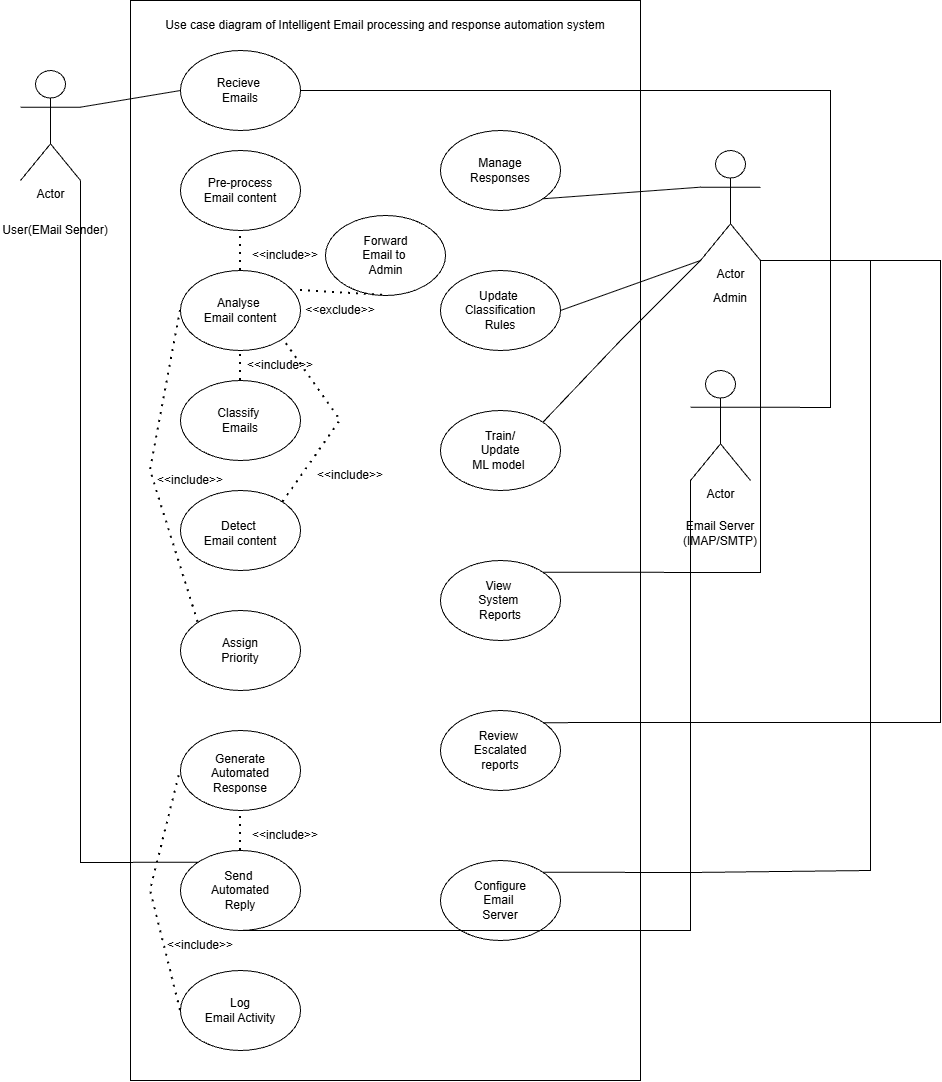

The diagram above was exported from draw.io. Its source (the exported page's mxGraphModel, read from the mxfile embedded in the PNG):
<mxGraphModel dx="925" dy="491" grid="1" gridSize="10" guides="1" tooltips="1" connect="1" arrows="1" fold="1" page="1" pageScale="1" pageWidth="827" pageHeight="1169" math="0" shadow="0">
  <root>
    <object label="" Admin="" id="0">
      <mxCell />
    </object>
    <mxCell id="1" parent="0" />
    <mxCell id="i_aoJ3qu3yTdZ8Dw9nvt-1" parent="1" style="shape=umlActor;verticalLabelPosition=bottom;verticalAlign=top;html=1;outlineConnect=0;" value="Actor" vertex="1">
      <mxGeometry height="110" width="60" x="70" y="70" as="geometry" />
    </mxCell>
    <mxCell id="_aDbWTbeJajiUvcRDpca-1" parent="1" style="rounded=0;whiteSpace=wrap;html=1;" value="" vertex="1">
      <mxGeometry height="1080" width="510" x="180" as="geometry" />
    </mxCell>
    <mxCell id="_aDbWTbeJajiUvcRDpca-2" parent="1" style="shape=umlActor;verticalLabelPosition=bottom;verticalAlign=top;html=1;outlineConnect=0;" value="Actor" vertex="1">
      <mxGeometry height="110" width="60" x="750" y="150" as="geometry" />
    </mxCell>
    <mxCell id="_aDbWTbeJajiUvcRDpca-3" parent="1" style="shape=umlActor;verticalLabelPosition=bottom;verticalAlign=top;html=1;outlineConnect=0;" value="Actor" vertex="1">
      <mxGeometry height="110" width="60" x="740" y="370" as="geometry" />
    </mxCell>
    <mxCell id="_aDbWTbeJajiUvcRDpca-5" parent="1" style="ellipse;whiteSpace=wrap;html=1;" value="" vertex="1">
      <mxGeometry height="80" width="120" x="230" y="270" as="geometry" />
    </mxCell>
    <mxCell id="_aDbWTbeJajiUvcRDpca-7" parent="1" style="ellipse;whiteSpace=wrap;html=1;" value="" vertex="1">
      <mxGeometry height="80" width="120" x="230" y="380" as="geometry" />
    </mxCell>
    <mxCell id="_aDbWTbeJajiUvcRDpca-8" parent="1" style="ellipse;whiteSpace=wrap;html=1;" value="" vertex="1">
      <mxGeometry height="80" width="120" x="230" y="490" as="geometry" />
    </mxCell>
    <mxCell id="_aDbWTbeJajiUvcRDpca-9" parent="1" style="ellipse;whiteSpace=wrap;html=1;" value="" vertex="1">
      <mxGeometry height="80" width="120" x="230" y="610" as="geometry" />
    </mxCell>
    <mxCell id="_aDbWTbeJajiUvcRDpca-10" parent="1" style="ellipse;whiteSpace=wrap;html=1;" value="" vertex="1">
      <mxGeometry height="80" width="120" x="230" y="730" as="geometry" />
    </mxCell>
    <mxCell id="_aDbWTbeJajiUvcRDpca-11" parent="1" style="ellipse;whiteSpace=wrap;html=1;" value="" vertex="1">
      <mxGeometry height="80" width="120" x="230" y="850" as="geometry" />
    </mxCell>
    <mxCell id="_aDbWTbeJajiUvcRDpca-12" parent="1" style="ellipse;whiteSpace=wrap;html=1;" value="" vertex="1">
      <mxGeometry height="80" width="120" x="230" y="970" as="geometry" />
    </mxCell>
    <mxCell id="_aDbWTbeJajiUvcRDpca-13" parent="1" style="ellipse;whiteSpace=wrap;html=1;" value="" vertex="1">
      <mxGeometry height="80" width="120" x="490" y="130" as="geometry" />
    </mxCell>
    <mxCell id="_aDbWTbeJajiUvcRDpca-14" parent="1" style="ellipse;whiteSpace=wrap;html=1;" value="" vertex="1">
      <mxGeometry height="80" width="120" x="490" y="270" as="geometry" />
    </mxCell>
    <mxCell id="_aDbWTbeJajiUvcRDpca-15" parent="1" style="ellipse;whiteSpace=wrap;html=1;" value="" vertex="1">
      <mxGeometry height="80" width="120" x="490" y="410" as="geometry" />
    </mxCell>
    <mxCell id="_aDbWTbeJajiUvcRDpca-16" parent="1" style="ellipse;whiteSpace=wrap;html=1;" value="" vertex="1">
      <mxGeometry height="80" width="120" x="490" y="560" as="geometry" />
    </mxCell>
    <mxCell id="_aDbWTbeJajiUvcRDpca-17" parent="1" style="ellipse;whiteSpace=wrap;html=1;" value="" vertex="1">
      <mxGeometry height="80" width="120" x="490" y="710" as="geometry" />
    </mxCell>
    <mxCell id="_aDbWTbeJajiUvcRDpca-18" parent="1" style="ellipse;whiteSpace=wrap;html=1;" value="" vertex="1">
      <mxGeometry height="80" width="120" x="490" y="860" as="geometry" />
    </mxCell>
    <mxCell id="_aDbWTbeJajiUvcRDpca-19" parent="1" style="text;html=1;whiteSpace=wrap;strokeColor=none;fillColor=none;align=center;verticalAlign=middle;rounded=0;" value="User(EMail Sender)" vertex="1">
      <mxGeometry height="60" width="110" x="50" y="200" as="geometry" />
    </mxCell>
    <mxCell id="_aDbWTbeJajiUvcRDpca-20" parent="1" style="text;html=1;whiteSpace=wrap;strokeColor=none;fillColor=none;align=center;verticalAlign=middle;rounded=0;" value="Admin" vertex="1">
      <mxGeometry height="55" width="110" x="725" y="270" as="geometry" />
    </mxCell>
    <mxCell id="_aDbWTbeJajiUvcRDpca-21" parent="1" style="text;html=1;whiteSpace=wrap;strokeColor=none;fillColor=none;align=center;verticalAlign=middle;rounded=0;" value="Email Server&lt;div&gt;(IMAP/SMTP)&lt;/div&gt;" vertex="1">
      <mxGeometry height="55" width="110" x="715" y="505" as="geometry" />
    </mxCell>
    <mxCell id="_aDbWTbeJajiUvcRDpca-23" parent="1" style="text;html=1;whiteSpace=wrap;strokeColor=none;fillColor=none;align=center;verticalAlign=middle;rounded=0;" value="Analyse&amp;nbsp;&lt;br&gt;Email content" vertex="1">
      <mxGeometry height="35" width="80" x="250" y="292.5" as="geometry" />
    </mxCell>
    <mxCell id="_aDbWTbeJajiUvcRDpca-25" parent="1" style="text;html=1;whiteSpace=wrap;strokeColor=none;fillColor=none;align=center;verticalAlign=middle;rounded=0;" value="Classify&amp;nbsp;&lt;div&gt;Emails&lt;/div&gt;" vertex="1">
      <mxGeometry height="30" width="60" x="260" y="405" as="geometry" />
    </mxCell>
    <mxCell id="_aDbWTbeJajiUvcRDpca-26" parent="1" style="text;html=1;whiteSpace=wrap;strokeColor=none;fillColor=none;align=center;verticalAlign=middle;rounded=0;" value="Detect&amp;nbsp;&lt;div&gt;Email content&lt;/div&gt;" vertex="1">
      <mxGeometry height="45" width="80" x="250" y="510" as="geometry" />
    </mxCell>
    <mxCell id="_aDbWTbeJajiUvcRDpca-27" parent="1" style="text;html=1;whiteSpace=wrap;strokeColor=none;fillColor=none;align=center;verticalAlign=middle;rounded=0;" value="Assign Priority" vertex="1">
      <mxGeometry height="35" width="70" x="255" y="632.5" as="geometry" />
    </mxCell>
    <mxCell id="_aDbWTbeJajiUvcRDpca-28" parent="1" style="text;html=1;whiteSpace=wrap;strokeColor=none;fillColor=none;align=center;verticalAlign=middle;rounded=0;" value="Generate Automated Response" vertex="1">
      <mxGeometry height="35" width="80" x="250" y="755" as="geometry" />
    </mxCell>
    <mxCell id="_aDbWTbeJajiUvcRDpca-29" parent="1" style="text;html=1;whiteSpace=wrap;strokeColor=none;fillColor=none;align=center;verticalAlign=middle;rounded=0;" value="Send&amp;nbsp;&lt;div&gt;Automated Reply&lt;/div&gt;" vertex="1">
      <mxGeometry height="30" width="60" x="260" y="875" as="geometry" />
    </mxCell>
    <mxCell id="_aDbWTbeJajiUvcRDpca-30" parent="1" style="text;html=1;whiteSpace=wrap;strokeColor=none;fillColor=none;align=center;verticalAlign=middle;rounded=0;" value="Log&lt;div&gt;Email Activity&lt;/div&gt;" vertex="1">
      <mxGeometry height="45" width="80" x="250" y="987.5" as="geometry" />
    </mxCell>
    <mxCell id="_aDbWTbeJajiUvcRDpca-31" parent="1" style="text;html=1;whiteSpace=wrap;strokeColor=none;fillColor=none;align=center;verticalAlign=middle;rounded=0;" value="Manage&lt;div&gt;Responses&lt;/div&gt;" vertex="1">
      <mxGeometry height="30" width="60" x="520" y="155" as="geometry" />
    </mxCell>
    <mxCell id="_aDbWTbeJajiUvcRDpca-32" parent="1" style="text;html=1;whiteSpace=wrap;strokeColor=none;fillColor=none;align=center;verticalAlign=middle;rounded=0;" value="Update&amp;nbsp;&lt;div&gt;Classification&lt;/div&gt;&lt;div&gt;Rules&lt;/div&gt;" vertex="1">
      <mxGeometry height="30" width="60" x="520" y="295" as="geometry" />
    </mxCell>
    <mxCell id="_aDbWTbeJajiUvcRDpca-33" parent="1" style="text;html=1;whiteSpace=wrap;strokeColor=none;fillColor=none;align=center;verticalAlign=middle;rounded=0;" value="Train/&lt;div&gt;Update ML model&amp;nbsp;&lt;/div&gt;" vertex="1">
      <mxGeometry height="30" width="60" x="520" y="435" as="geometry" />
    </mxCell>
    <mxCell id="_aDbWTbeJajiUvcRDpca-34" parent="1" style="text;html=1;whiteSpace=wrap;strokeColor=none;fillColor=none;align=center;verticalAlign=middle;rounded=0;" value="View&amp;nbsp;&lt;div&gt;System&amp;nbsp;&lt;/div&gt;&lt;div&gt;Reports&lt;/div&gt;" vertex="1">
      <mxGeometry height="30" width="60" x="520" y="585" as="geometry" />
    </mxCell>
    <mxCell id="_aDbWTbeJajiUvcRDpca-35" parent="1" style="text;html=1;whiteSpace=wrap;strokeColor=none;fillColor=none;align=center;verticalAlign=middle;rounded=0;" value="Review&amp;nbsp;&lt;div&gt;Escalated&lt;/div&gt;&lt;div&gt;reports&lt;/div&gt;" vertex="1">
      <mxGeometry height="30" width="60" x="520" y="735" as="geometry" />
    </mxCell>
    <mxCell id="_aDbWTbeJajiUvcRDpca-36" parent="1" style="text;html=1;whiteSpace=wrap;strokeColor=none;fillColor=none;align=center;verticalAlign=middle;rounded=0;" value="Configure&lt;div&gt;Email&amp;nbsp;&lt;/div&gt;&lt;div&gt;Server&lt;/div&gt;" vertex="1">
      <mxGeometry height="30" width="60" x="520" y="885" as="geometry" />
    </mxCell>
    <mxCell id="_aDbWTbeJajiUvcRDpca-37" parent="1" style="ellipse;whiteSpace=wrap;html=1;" value="" vertex="1">
      <mxGeometry height="80" width="120" x="230" y="150" as="geometry" />
    </mxCell>
    <mxCell id="_aDbWTbeJajiUvcRDpca-39" parent="1" style="text;html=1;whiteSpace=wrap;strokeColor=none;fillColor=none;align=center;verticalAlign=middle;rounded=0;" value="Pre-process&lt;div&gt;Email content&lt;/div&gt;" vertex="1">
      <mxGeometry height="50" width="80" x="250" y="165" as="geometry" />
    </mxCell>
    <mxCell id="_aDbWTbeJajiUvcRDpca-40" parent="1" style="ellipse;whiteSpace=wrap;html=1;" value="" vertex="1">
      <mxGeometry height="80" width="120" x="230" y="50" as="geometry" />
    </mxCell>
    <mxCell id="_aDbWTbeJajiUvcRDpca-41" parent="1" style="text;html=1;whiteSpace=wrap;strokeColor=none;fillColor=none;align=center;verticalAlign=middle;rounded=0;" value="Recieve&amp;nbsp;&lt;br&gt;Emails" vertex="1">
      <mxGeometry height="25" width="60" x="260" y="77.5" as="geometry" />
    </mxCell>
    <mxCell id="_aDbWTbeJajiUvcRDpca-42" edge="1" parent="1" source="_aDbWTbeJajiUvcRDpca-11" style="endArrow=none;html=1;rounded=0;exitX=0;exitY=0;exitDx=0;exitDy=0;" value="">
      <mxGeometry height="50" relative="1" width="50" as="geometry">
        <Array as="points">
          <mxPoint x="130" y="862" />
        </Array>
        <mxPoint x="80" y="230" as="sourcePoint" />
        <mxPoint x="130" y="180" as="targetPoint" />
      </mxGeometry>
    </mxCell>
    <mxCell id="_aDbWTbeJajiUvcRDpca-51" edge="1" parent="1" source="_aDbWTbeJajiUvcRDpca-2" style="endArrow=none;html=1;rounded=0;exitX=0;exitY=0.3333333333333333;exitDx=0;exitDy=0;exitPerimeter=0;entryX=1;entryY=1;entryDx=0;entryDy=0;" target="_aDbWTbeJajiUvcRDpca-13" value="">
      <mxGeometry height="50" relative="1" width="50" as="geometry">
        <Array as="points" />
        <mxPoint x="490" y="260" as="sourcePoint" />
        <mxPoint x="540" y="210" as="targetPoint" />
      </mxGeometry>
    </mxCell>
    <mxCell id="_aDbWTbeJajiUvcRDpca-52" edge="1" parent="1" source="_aDbWTbeJajiUvcRDpca-14" style="endArrow=none;html=1;rounded=0;exitX=1;exitY=0.5;exitDx=0;exitDy=0;" value="">
      <mxGeometry height="50" relative="1" width="50" as="geometry">
        <mxPoint x="700" y="310" as="sourcePoint" />
        <mxPoint x="750" y="260" as="targetPoint" />
      </mxGeometry>
    </mxCell>
    <mxCell id="_aDbWTbeJajiUvcRDpca-53" edge="1" parent="1" source="_aDbWTbeJajiUvcRDpca-15" style="endArrow=none;html=1;rounded=0;exitX=1;exitY=0;exitDx=0;exitDy=0;" value="">
      <mxGeometry height="50" relative="1" width="50" as="geometry">
        <Array as="points">
          <mxPoint x="670" y="340" />
        </Array>
        <mxPoint x="700" y="310" as="sourcePoint" />
        <mxPoint x="750" y="260" as="targetPoint" />
      </mxGeometry>
    </mxCell>
    <mxCell id="_aDbWTbeJajiUvcRDpca-55" edge="1" parent="1" source="_aDbWTbeJajiUvcRDpca-16" style="endArrow=none;html=1;rounded=0;exitX=1;exitY=0;exitDx=0;exitDy=0;" value="">
      <mxGeometry height="50" relative="1" width="50" as="geometry">
        <Array as="points">
          <mxPoint x="810" y="572" />
        </Array>
        <mxPoint x="760" y="310" as="sourcePoint" />
        <mxPoint x="810" y="260" as="targetPoint" />
      </mxGeometry>
    </mxCell>
    <mxCell id="_aDbWTbeJajiUvcRDpca-57" edge="1" parent="1" source="_aDbWTbeJajiUvcRDpca-17" style="endArrow=none;html=1;rounded=0;exitX=1;exitY=0;exitDx=0;exitDy=0;" value="">
      <mxGeometry height="50" relative="1" width="50" as="geometry">
        <Array as="points">
          <mxPoint x="810" y="722" />
          <mxPoint x="990" y="722" />
          <mxPoint x="990" y="260" />
        </Array>
        <mxPoint x="700" y="342.5" as="sourcePoint" />
        <mxPoint x="810" y="260" as="targetPoint" />
      </mxGeometry>
    </mxCell>
    <mxCell id="_aDbWTbeJajiUvcRDpca-59" edge="1" parent="1" source="_aDbWTbeJajiUvcRDpca-40" style="endArrow=none;html=1;rounded=0;entryX=1;entryY=0.3333333333333333;entryDx=0;entryDy=0;entryPerimeter=0;exitX=1;exitY=0.5;exitDx=0;exitDy=0;" target="_aDbWTbeJajiUvcRDpca-3" value="">
      <mxGeometry height="50" relative="1" width="50" as="geometry">
        <Array as="points">
          <mxPoint x="880" y="90" />
          <mxPoint x="880" y="407" />
        </Array>
        <mxPoint x="550" y="390" as="sourcePoint" />
        <mxPoint x="600" y="340" as="targetPoint" />
      </mxGeometry>
    </mxCell>
    <mxCell id="_aDbWTbeJajiUvcRDpca-60" edge="1" parent="1" source="_aDbWTbeJajiUvcRDpca-11" style="endArrow=none;html=1;rounded=0;exitX=0.5;exitY=1;exitDx=0;exitDy=0;" value="">
      <mxGeometry height="50" relative="1" width="50" as="geometry">
        <Array as="points">
          <mxPoint x="740" y="930" />
        </Array>
        <mxPoint x="400" y="910" as="sourcePoint" />
        <mxPoint x="740" y="480" as="targetPoint" />
      </mxGeometry>
    </mxCell>
    <mxCell id="_aDbWTbeJajiUvcRDpca-61" edge="1" parent="1" source="_aDbWTbeJajiUvcRDpca-5" style="endArrow=none;dashed=1;html=1;dashPattern=1 3;strokeWidth=2;rounded=0;entryX=0.5;entryY=1;entryDx=0;entryDy=0;exitX=0.5;exitY=0;exitDx=0;exitDy=0;" target="_aDbWTbeJajiUvcRDpca-37" value="">
      <mxGeometry height="50" relative="1" width="50" as="geometry">
        <mxPoint x="265" y="280" as="sourcePoint" />
        <mxPoint x="315" y="230" as="targetPoint" />
      </mxGeometry>
    </mxCell>
    <mxCell id="_aDbWTbeJajiUvcRDpca-66" parent="1" style="text;html=1;whiteSpace=wrap;strokeColor=none;fillColor=none;align=center;verticalAlign=middle;rounded=0;" value="&amp;lt;&amp;lt;include&amp;gt;&amp;gt;" vertex="1">
      <mxGeometry height="30" width="70" x="300" y="240" as="geometry" />
    </mxCell>
    <mxCell id="_aDbWTbeJajiUvcRDpca-68" edge="1" parent="1" source="_aDbWTbeJajiUvcRDpca-7" style="endArrow=none;dashed=1;html=1;dashPattern=1 3;strokeWidth=2;rounded=0;exitX=0.5;exitY=0;exitDx=0;exitDy=0;entryX=0.5;entryY=1;entryDx=0;entryDy=0;" target="_aDbWTbeJajiUvcRDpca-5" value="">
      <mxGeometry height="50" relative="1" width="50" as="geometry">
        <mxPoint x="250" y="400" as="sourcePoint" />
        <mxPoint x="300" y="350" as="targetPoint" />
      </mxGeometry>
    </mxCell>
    <mxCell id="_aDbWTbeJajiUvcRDpca-69" parent="1" style="text;html=1;whiteSpace=wrap;strokeColor=none;fillColor=none;align=center;verticalAlign=middle;rounded=0;" value="&amp;lt;&amp;lt;include&amp;gt;&amp;gt;" vertex="1">
      <mxGeometry height="30" width="60" x="300" y="350" as="geometry" />
    </mxCell>
    <mxCell id="_aDbWTbeJajiUvcRDpca-71" edge="1" parent="1" source="_aDbWTbeJajiUvcRDpca-8" style="endArrow=none;dashed=1;html=1;dashPattern=1 3;strokeWidth=2;rounded=0;entryX=1;entryY=1;entryDx=0;entryDy=0;exitX=1;exitY=0;exitDx=0;exitDy=0;" target="_aDbWTbeJajiUvcRDpca-5" value="">
      <mxGeometry height="50" relative="1" width="50" as="geometry">
        <Array as="points">
          <mxPoint x="390" y="420" />
        </Array>
        <mxPoint x="360" y="500" as="sourcePoint" />
        <mxPoint x="410" y="450" as="targetPoint" />
      </mxGeometry>
    </mxCell>
    <mxCell id="_aDbWTbeJajiUvcRDpca-72" parent="1" style="text;html=1;whiteSpace=wrap;strokeColor=none;fillColor=none;align=center;verticalAlign=middle;rounded=0;" value="&amp;lt;&amp;lt;include&amp;gt;&amp;gt;" vertex="1">
      <mxGeometry height="30" width="60" x="370" y="460" as="geometry" />
    </mxCell>
    <mxCell id="_aDbWTbeJajiUvcRDpca-75" edge="1" parent="1" source="_aDbWTbeJajiUvcRDpca-9" style="endArrow=none;dashed=1;html=1;dashPattern=1 3;strokeWidth=2;rounded=0;exitX=0;exitY=0;exitDx=0;exitDy=0;entryX=0;entryY=0.5;entryDx=0;entryDy=0;" target="_aDbWTbeJajiUvcRDpca-5" value="">
      <mxGeometry height="50" relative="1" width="50" as="geometry">
        <Array as="points">
          <mxPoint x="200" y="470" />
        </Array>
        <mxPoint x="230" y="420" as="sourcePoint" />
        <mxPoint x="210" y="410" as="targetPoint" />
      </mxGeometry>
    </mxCell>
    <mxCell id="_aDbWTbeJajiUvcRDpca-73" parent="1" style="text;html=1;whiteSpace=wrap;strokeColor=none;fillColor=none;align=center;verticalAlign=middle;rounded=0;" value="&amp;lt;&amp;lt;include&amp;gt;&amp;gt;" vertex="1">
      <mxGeometry height="30" width="60" x="210" y="465" as="geometry" />
    </mxCell>
    <mxCell id="_aDbWTbeJajiUvcRDpca-76" edge="1" parent="1" source="_aDbWTbeJajiUvcRDpca-11" style="endArrow=none;dashed=1;html=1;dashPattern=1 3;strokeWidth=2;rounded=0;entryX=0.5;entryY=1;entryDx=0;entryDy=0;exitX=0.5;exitY=0;exitDx=0;exitDy=0;" target="_aDbWTbeJajiUvcRDpca-10" value="">
      <mxGeometry height="50" relative="1" width="50" as="geometry">
        <mxPoint x="260" y="860" as="sourcePoint" />
        <mxPoint x="310" y="810" as="targetPoint" />
      </mxGeometry>
    </mxCell>
    <mxCell id="_aDbWTbeJajiUvcRDpca-77" parent="1" style="text;html=1;whiteSpace=wrap;strokeColor=none;fillColor=none;align=center;verticalAlign=middle;rounded=0;" value="&amp;lt;&amp;lt;include&amp;gt;&amp;gt;" vertex="1">
      <mxGeometry height="30" width="60" x="305" y="820" as="geometry" />
    </mxCell>
    <mxCell id="_aDbWTbeJajiUvcRDpca-78" edge="1" parent="1" source="_aDbWTbeJajiUvcRDpca-12" style="endArrow=none;dashed=1;html=1;dashPattern=1 3;strokeWidth=2;rounded=0;entryX=0;entryY=0.5;entryDx=0;entryDy=0;exitX=0;exitY=0.5;exitDx=0;exitDy=0;" target="_aDbWTbeJajiUvcRDpca-10" value="">
      <mxGeometry height="50" relative="1" width="50" as="geometry">
        <Array as="points">
          <mxPoint x="200" y="890" />
        </Array>
        <mxPoint x="360" y="980" as="sourcePoint" />
        <mxPoint x="410" y="930" as="targetPoint" />
      </mxGeometry>
    </mxCell>
    <mxCell id="_aDbWTbeJajiUvcRDpca-79" parent="1" style="text;html=1;whiteSpace=wrap;strokeColor=none;fillColor=none;align=center;verticalAlign=middle;rounded=0;" value="&amp;lt;&amp;lt;include&amp;gt;&amp;gt;" vertex="1">
      <mxGeometry height="30" width="60" x="220" y="930" as="geometry" />
    </mxCell>
    <mxCell id="_aDbWTbeJajiUvcRDpca-80" edge="1" parent="1" source="_aDbWTbeJajiUvcRDpca-18" style="endArrow=none;html=1;rounded=0;exitX=1;exitY=0;exitDx=0;exitDy=0;entryX=0.773;entryY=-0.182;entryDx=0;entryDy=0;entryPerimeter=0;" target="_aDbWTbeJajiUvcRDpca-20" value="">
      <mxGeometry height="50" relative="1" width="50" as="geometry">
        <Array as="points">
          <mxPoint x="740" y="872" />
          <mxPoint x="920" y="870" />
          <mxPoint x="920" y="260" />
        </Array>
        <mxPoint x="510" y="700" as="sourcePoint" />
        <mxPoint x="750" y="260" as="targetPoint" />
      </mxGeometry>
    </mxCell>
    <mxCell id="_aDbWTbeJajiUvcRDpca-81" parent="1" style="ellipse;whiteSpace=wrap;html=1;" value="" vertex="1">
      <mxGeometry height="80" width="120" x="375" y="215" as="geometry" />
    </mxCell>
    <mxCell id="_aDbWTbeJajiUvcRDpca-82" parent="1" style="text;html=1;whiteSpace=wrap;strokeColor=none;fillColor=none;align=center;verticalAlign=middle;rounded=0;" value="&amp;lt;&amp;lt;exclude&amp;gt;&amp;gt;" vertex="1">
      <mxGeometry height="30" width="60" x="360" y="295" as="geometry" />
    </mxCell>
    <mxCell id="_aDbWTbeJajiUvcRDpca-83" parent="1" style="text;html=1;whiteSpace=wrap;strokeColor=none;fillColor=none;align=center;verticalAlign=middle;rounded=0;" value="Forward Email to&amp;nbsp;&lt;div&gt;Admin&lt;/div&gt;" vertex="1">
      <mxGeometry height="30" width="75" x="397.5" y="240" as="geometry" />
    </mxCell>
    <mxCell id="_aDbWTbeJajiUvcRDpca-84" edge="1" parent="1" style="endArrow=none;dashed=1;html=1;dashPattern=1 3;strokeWidth=2;rounded=0;entryX=0.5;entryY=1;entryDx=0;entryDy=0;" target="_aDbWTbeJajiUvcRDpca-81" value="">
      <mxGeometry height="50" relative="1" width="50" as="geometry">
        <mxPoint x="350" y="290" as="sourcePoint" />
        <mxPoint x="400" y="240" as="targetPoint" />
      </mxGeometry>
    </mxCell>
    <mxCell id="_aDbWTbeJajiUvcRDpca-88" edge="1" parent="1" source="i_aoJ3qu3yTdZ8Dw9nvt-1" style="endArrow=none;html=1;rounded=0;entryX=0;entryY=0.5;entryDx=0;entryDy=0;exitX=1;exitY=0.3333333333333333;exitDx=0;exitDy=0;exitPerimeter=0;" target="_aDbWTbeJajiUvcRDpca-40" value="">
      <mxGeometry height="50" relative="1" width="50" as="geometry">
        <mxPoint x="130" y="104.42" as="sourcePoint" />
        <mxPoint x="238.27999999999997" y="102.50000000000004" as="targetPoint" />
      </mxGeometry>
    </mxCell>
    <mxCell id="_aDbWTbeJajiUvcRDpca-89" parent="1" style="text;html=1;whiteSpace=wrap;strokeColor=none;fillColor=none;align=center;verticalAlign=middle;rounded=0;" value="Use case diagram of Intelligent Email processing and response automation system" vertex="1">
      <mxGeometry height="30" width="460" x="205" y="10" as="geometry" />
    </mxCell>
  </root>
</mxGraphModel>